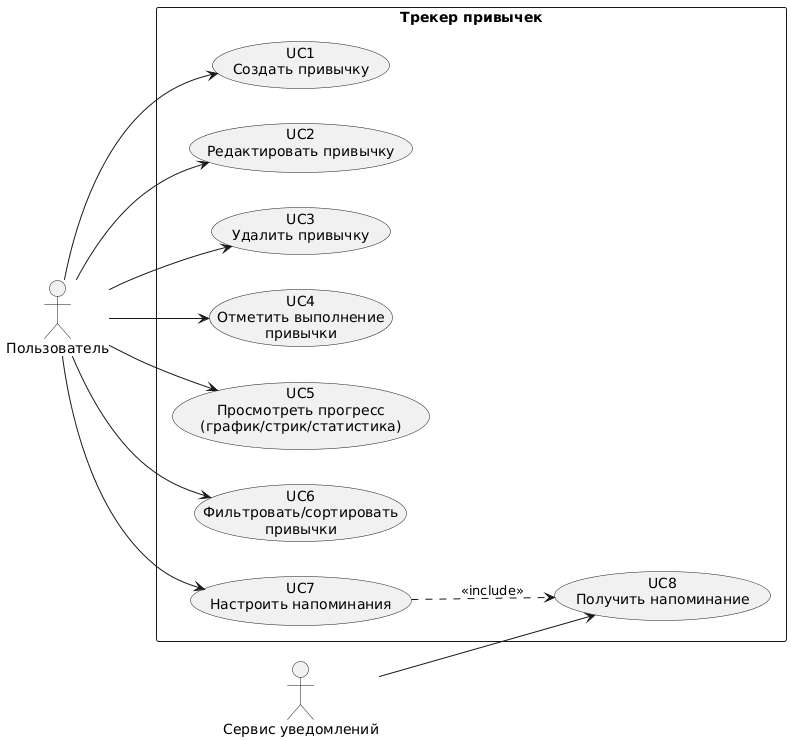

The diagram above was rendered by PlantUML. Its source (embedded in the PNG):
@startuml
left to right direction

actor "Пользователь" as User
actor "Сервис уведомлений" as Notify

rectangle "Трекер привычек" as System {
  usecase "UC1\nСоздать привычку" as UC1
  usecase "UC2\nРедактировать привычку" as UC2
  usecase "UC3\nУдалить привычку" as UC3
  usecase "UC4\nОтметить выполнение\nпривычки" as UC4
  usecase "UC5\nПросмотреть прогресс\n(график/стрик/статистика)" as UC5
  usecase "UC6\nФильтровать/сортировать\nпривычки" as UC6
  usecase "UC7\nНастроить напоминания" as UC7
  usecase "UC8\nПолучить напоминание" as UC8
}

User --> UC1
User --> UC2
User --> UC3
User --> UC4
User --> UC5
User --> UC6
User --> UC7

Notify --> UC8

UC7 ..> UC8 : <<include>>
@enduml